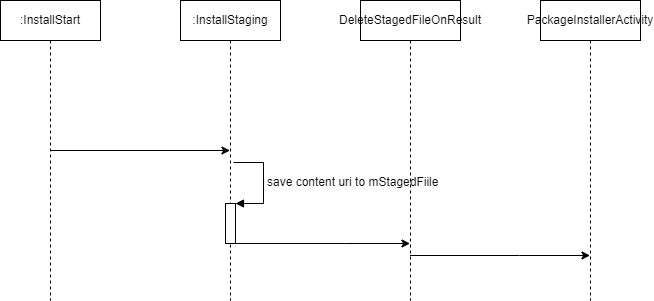

The diagram above was exported from draw.io. Its source (the exported page's mxGraphModel, read from the mxfile embedded in the PNG):
<mxGraphModel dx="1422" dy="754" grid="0" gridSize="10" guides="1" tooltips="1" connect="1" arrows="1" fold="1" page="1" pageScale="1" pageWidth="827" pageHeight="1169" math="0" shadow="0">
  <root>
    <mxCell id="0" />
    <mxCell id="1" parent="0" />
    <mxCell id="Fne7ro0266si9Vq0IVCE-6" value="" style="edgeStyle=orthogonalEdgeStyle;rounded=0;orthogonalLoop=1;jettySize=auto;html=1;" edge="1" parent="1" source="Fne7ro0266si9Vq0IVCE-4" target="Fne7ro0266si9Vq0IVCE-5">
      <mxGeometry relative="1" as="geometry" />
    </mxCell>
    <mxCell id="Fne7ro0266si9Vq0IVCE-4" value=":InstallStart" style="shape=umlLifeline;perimeter=lifelinePerimeter;whiteSpace=wrap;html=1;container=1;collapsible=0;recursiveResize=0;outlineConnect=0;" vertex="1" parent="1">
      <mxGeometry x="362" y="238" width="100" height="300" as="geometry" />
    </mxCell>
    <mxCell id="Fne7ro0266si9Vq0IVCE-13" value="" style="edgeStyle=orthogonalEdgeStyle;rounded=0;orthogonalLoop=1;jettySize=auto;html=1;" edge="1" parent="1" source="Fne7ro0266si9Vq0IVCE-5" target="Fne7ro0266si9Vq0IVCE-10">
      <mxGeometry relative="1" as="geometry">
        <Array as="points">
          <mxPoint x="707" y="481" />
          <mxPoint x="707" y="481" />
        </Array>
      </mxGeometry>
    </mxCell>
    <mxCell id="Fne7ro0266si9Vq0IVCE-5" value=":InstallStaging" style="shape=umlLifeline;perimeter=lifelinePerimeter;whiteSpace=wrap;html=1;container=1;collapsible=0;recursiveResize=0;outlineConnect=0;" vertex="1" parent="1">
      <mxGeometry x="542" y="238" width="100" height="300" as="geometry" />
    </mxCell>
    <mxCell id="Fne7ro0266si9Vq0IVCE-8" value="" style="html=1;points=[];perimeter=orthogonalPerimeter;" vertex="1" parent="Fne7ro0266si9Vq0IVCE-5">
      <mxGeometry x="45" y="203" width="10" height="40" as="geometry" />
    </mxCell>
    <mxCell id="Fne7ro0266si9Vq0IVCE-9" value="save content uri to mStagedFiile" style="edgeStyle=orthogonalEdgeStyle;html=1;align=left;spacingLeft=2;endArrow=block;rounded=0;entryX=1;entryY=0;" edge="1" target="Fne7ro0266si9Vq0IVCE-8" parent="Fne7ro0266si9Vq0IVCE-5">
      <mxGeometry relative="1" as="geometry">
        <mxPoint x="53" y="162" as="sourcePoint" />
        <Array as="points">
          <mxPoint x="83" y="162" />
        </Array>
      </mxGeometry>
    </mxCell>
    <mxCell id="Fne7ro0266si9Vq0IVCE-15" value="" style="edgeStyle=orthogonalEdgeStyle;rounded=0;orthogonalLoop=1;jettySize=auto;html=1;" edge="1" parent="1" source="Fne7ro0266si9Vq0IVCE-10" target="Fne7ro0266si9Vq0IVCE-14">
      <mxGeometry relative="1" as="geometry">
        <Array as="points">
          <mxPoint x="881" y="493" />
          <mxPoint x="881" y="493" />
        </Array>
      </mxGeometry>
    </mxCell>
    <mxCell id="Fne7ro0266si9Vq0IVCE-10" value="DeleteStagedFileOnResult" style="shape=umlLifeline;perimeter=lifelinePerimeter;whiteSpace=wrap;html=1;container=1;collapsible=0;recursiveResize=0;outlineConnect=0;" vertex="1" parent="1">
      <mxGeometry x="722" y="238" width="100" height="300" as="geometry" />
    </mxCell>
    <mxCell id="Fne7ro0266si9Vq0IVCE-14" value="PackageInstallerActivity" style="shape=umlLifeline;perimeter=lifelinePerimeter;whiteSpace=wrap;html=1;container=1;collapsible=0;recursiveResize=0;outlineConnect=0;" vertex="1" parent="1">
      <mxGeometry x="902" y="238" width="100" height="300" as="geometry" />
    </mxCell>
  </root>
</mxGraphModel>